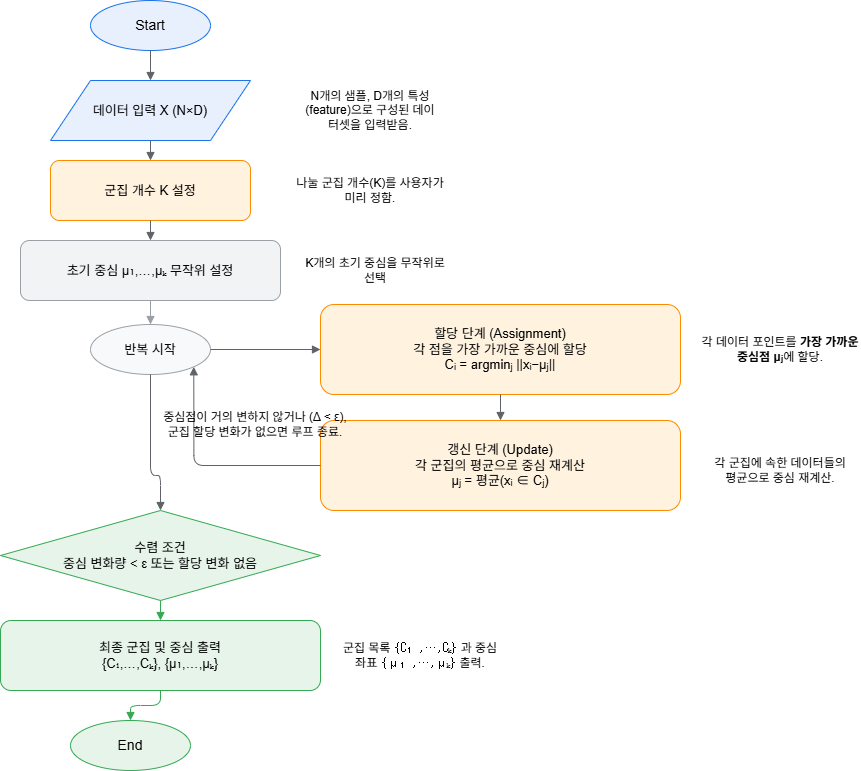

The diagram above was exported from draw.io. Its source (the exported page's mxGraphModel, read from the mxfile embedded in the PNG):
<mxGraphModel dx="1108" dy="1586" grid="1" gridSize="10" guides="1" tooltips="1" connect="1" arrows="1" fold="1" page="1" pageScale="1" pageWidth="1169" pageHeight="827" math="0" shadow="0">
  <root>
    <mxCell id="0" />
    <mxCell id="1" parent="0" />
    <mxCell id="FeAAoWH_4nhMkWtjwAps-25" value="Start" style="ellipse;whiteSpace=wrap;html=1;fontSize=14;strokeColor=#1a73e8;fillColor=#e8f0fe;" vertex="1" parent="1">
      <mxGeometry x="170" y="40" width="120" height="50" as="geometry" />
    </mxCell>
    <mxCell id="FeAAoWH_4nhMkWtjwAps-26" value="데이터 입력 X (N×D)" style="shape=parallelogram;whiteSpace=wrap;html=1;fontSize=13;strokeColor=#1a73e8;fillColor=#e8f0fe;" vertex="1" parent="1">
      <mxGeometry x="130" y="120" width="200" height="60" as="geometry" />
    </mxCell>
    <mxCell id="FeAAoWH_4nhMkWtjwAps-27" value="군집 개수 K 설정" style="rounded=1;whiteSpace=wrap;html=1;fontSize=13;strokeColor=#fb8c00;fillColor=#fff3e0;" vertex="1" parent="1">
      <mxGeometry x="130" y="200" width="200" height="60" as="geometry" />
    </mxCell>
    <mxCell id="FeAAoWH_4nhMkWtjwAps-28" value="초기 중심 μ₁,…,μₖ 무작위 설정" style="rounded=1;whiteSpace=wrap;html=1;fontSize=13;strokeColor=#9aa0a6;fillColor=#f1f3f4;" vertex="1" parent="1">
      <mxGeometry x="100" y="280" width="260" height="60" as="geometry" />
    </mxCell>
    <mxCell id="FeAAoWH_4nhMkWtjwAps-29" value="반복 시작" style="ellipse;whiteSpace=wrap;html=1;fontSize=13;strokeColor=#9aa0a6;fillColor=#f8f9fa;" vertex="1" parent="1">
      <mxGeometry x="170" y="364" width="120" height="50" as="geometry" />
    </mxCell>
    <mxCell id="FeAAoWH_4nhMkWtjwAps-30" value="할당 단계 (Assignment)&#10;각 점을 가장 가까운 중심에 할당&#10;Cᵢ = argminⱼ ||xᵢ−μⱼ||" style="rounded=1;whiteSpace=wrap;html=1;fontSize=13;strokeColor=#fb8c00;fillColor=#fff3e0;" vertex="1" parent="1">
      <mxGeometry x="400" y="344" width="360" height="90" as="geometry" />
    </mxCell>
    <mxCell id="FeAAoWH_4nhMkWtjwAps-31" value="갱신 단계 (Update)&#10;각 군집의 평균으로 중심 재계산&#10;μⱼ = 평균(xᵢ ∈ Cⱼ)" style="rounded=1;whiteSpace=wrap;html=1;fontSize=13;strokeColor=#fb8c00;fillColor=#fff3e0;" vertex="1" parent="1">
      <mxGeometry x="400" y="460" width="360" height="90" as="geometry" />
    </mxCell>
    <mxCell id="FeAAoWH_4nhMkWtjwAps-32" value="수렴 조건&lt;br&gt;중심 변화량 &amp;lt; ε  또는  할당 변화 없음" style="shape=rhombus;whiteSpace=wrap;html=1;fontSize=13;strokeColor=#34a853;fillColor=#e6f4ea;" vertex="1" parent="1">
      <mxGeometry x="80" y="550" width="320" height="90" as="geometry" />
    </mxCell>
    <mxCell id="FeAAoWH_4nhMkWtjwAps-33" value="최종 군집 및 중심 출력&#10;{C₁,…,Cₖ}, {μ₁,…,μₖ}" style="rounded=1;whiteSpace=wrap;html=1;fontSize=13;strokeColor=#34a853;fillColor=#e6f4ea;" vertex="1" parent="1">
      <mxGeometry x="80" y="660" width="320" height="70" as="geometry" />
    </mxCell>
    <mxCell id="FeAAoWH_4nhMkWtjwAps-34" value="End" style="ellipse;whiteSpace=wrap;html=1;fontSize=14;strokeColor=#34a853;fillColor=#e6f4ea;" vertex="1" parent="1">
      <mxGeometry x="150" y="760" width="120" height="50" as="geometry" />
    </mxCell>
    <mxCell id="FeAAoWH_4nhMkWtjwAps-36" style="edgeStyle=orthogonalEdgeStyle;endArrow=block;strokeColor=#5f6368;" edge="1" parent="1" source="FeAAoWH_4nhMkWtjwAps-25" target="FeAAoWH_4nhMkWtjwAps-26">
      <mxGeometry relative="1" as="geometry" />
    </mxCell>
    <mxCell id="FeAAoWH_4nhMkWtjwAps-37" style="edgeStyle=orthogonalEdgeStyle;endArrow=block;strokeColor=#5f6368;" edge="1" parent="1" source="FeAAoWH_4nhMkWtjwAps-26" target="FeAAoWH_4nhMkWtjwAps-27">
      <mxGeometry relative="1" as="geometry" />
    </mxCell>
    <mxCell id="FeAAoWH_4nhMkWtjwAps-38" style="edgeStyle=orthogonalEdgeStyle;endArrow=block;strokeColor=#5f6368;" edge="1" parent="1" source="FeAAoWH_4nhMkWtjwAps-27" target="FeAAoWH_4nhMkWtjwAps-28">
      <mxGeometry relative="1" as="geometry" />
    </mxCell>
    <mxCell id="FeAAoWH_4nhMkWtjwAps-39" style="edgeStyle=orthogonalEdgeStyle;endArrow=block;strokeColor=#9aa0a6;" edge="1" parent="1" source="FeAAoWH_4nhMkWtjwAps-28" target="FeAAoWH_4nhMkWtjwAps-29">
      <mxGeometry relative="1" as="geometry" />
    </mxCell>
    <mxCell id="FeAAoWH_4nhMkWtjwAps-40" style="edgeStyle=orthogonalEdgeStyle;endArrow=block;strokeColor=#5f6368;" edge="1" parent="1" source="FeAAoWH_4nhMkWtjwAps-29" target="FeAAoWH_4nhMkWtjwAps-30">
      <mxGeometry relative="1" as="geometry" />
    </mxCell>
    <mxCell id="FeAAoWH_4nhMkWtjwAps-41" style="edgeStyle=orthogonalEdgeStyle;endArrow=block;strokeColor=#5f6368;" edge="1" parent="1" source="FeAAoWH_4nhMkWtjwAps-30" target="FeAAoWH_4nhMkWtjwAps-31">
      <mxGeometry relative="1" as="geometry" />
    </mxCell>
    <mxCell id="FeAAoWH_4nhMkWtjwAps-42" style="edgeStyle=orthogonalEdgeStyle;endArrow=block;strokeColor=#5f6368;entryX=1;entryY=1;entryDx=0;entryDy=0;" edge="1" parent="1" source="FeAAoWH_4nhMkWtjwAps-31" target="FeAAoWH_4nhMkWtjwAps-29">
      <mxGeometry relative="1" as="geometry" />
    </mxCell>
    <mxCell id="FeAAoWH_4nhMkWtjwAps-44" style="edgeStyle=orthogonalEdgeStyle;endArrow=block;strokeColor=#34a853;" edge="1" parent="1" source="FeAAoWH_4nhMkWtjwAps-32" target="FeAAoWH_4nhMkWtjwAps-33">
      <mxGeometry relative="1" as="geometry" />
    </mxCell>
    <mxCell id="FeAAoWH_4nhMkWtjwAps-45" style="edgeStyle=orthogonalEdgeStyle;endArrow=block;strokeColor=#34a853;" edge="1" parent="1" source="FeAAoWH_4nhMkWtjwAps-33" target="FeAAoWH_4nhMkWtjwAps-34">
      <mxGeometry relative="1" as="geometry" />
    </mxCell>
    <mxCell id="FeAAoWH_4nhMkWtjwAps-46" value="N개의 샘플, D개의 특성(feature)으로 구성된 데이터셋을 입력받음." style="text;html=1;whiteSpace=wrap;strokeColor=none;fillColor=none;align=center;verticalAlign=middle;rounded=0;" vertex="1" parent="1">
      <mxGeometry x="380" y="120" width="140" height="60" as="geometry" />
    </mxCell>
    <mxCell id="FeAAoWH_4nhMkWtjwAps-47" value="나눌 군집 개수(K)를 사용자가 미리 정함." style="text;html=1;whiteSpace=wrap;strokeColor=none;fillColor=none;align=center;verticalAlign=middle;rounded=0;" vertex="1" parent="1">
      <mxGeometry x="370" y="200" width="160" height="60" as="geometry" />
    </mxCell>
    <mxCell id="FeAAoWH_4nhMkWtjwAps-48" value="K개의 초기 중심을 무작위로 선택" style="text;html=1;whiteSpace=wrap;strokeColor=none;fillColor=none;align=center;verticalAlign=middle;rounded=0;" vertex="1" parent="1">
      <mxGeometry x="380" y="295" width="150" height="30" as="geometry" />
    </mxCell>
    <mxCell id="FeAAoWH_4nhMkWtjwAps-54" style="edgeStyle=orthogonalEdgeStyle;endArrow=block;strokeColor=#5f6368;exitX=0.5;exitY=1;exitDx=0;exitDy=0;" edge="1" parent="1" source="FeAAoWH_4nhMkWtjwAps-29" target="FeAAoWH_4nhMkWtjwAps-32">
      <mxGeometry relative="1" as="geometry">
        <mxPoint x="140" y="460" as="sourcePoint" />
        <mxPoint x="120" y="515.0000000000002" as="targetPoint" />
        <Array as="points">
          <mxPoint x="230" y="515" />
          <mxPoint x="240" y="515" />
        </Array>
      </mxGeometry>
    </mxCell>
    <mxCell id="FeAAoWH_4nhMkWtjwAps-55" value="각 데이터 포인트를 &lt;strong data-end=&quot;1006&quot; data-start=&quot;989&quot;&gt;가장 가까운 중심점 μⱼ&lt;/strong&gt;에 할당." style="text;html=1;whiteSpace=wrap;strokeColor=none;fillColor=none;align=center;verticalAlign=middle;rounded=0;" vertex="1" parent="1">
      <mxGeometry x="780" y="374" width="160" height="30" as="geometry" />
    </mxCell>
    <mxCell id="FeAAoWH_4nhMkWtjwAps-56" value="각 군집에 속한 데이터들의 평균으로 중심 재계산." style="text;html=1;whiteSpace=wrap;strokeColor=none;fillColor=none;align=center;verticalAlign=middle;rounded=0;" vertex="1" parent="1">
      <mxGeometry x="790" y="490" width="140" height="40" as="geometry" />
    </mxCell>
    <mxCell id="FeAAoWH_4nhMkWtjwAps-57" value="중심점이 거의 변하지 않거나 (Δ &amp;lt; ε), 군집 할당 변화가 없으면 루프 종료." style="text;html=1;whiteSpace=wrap;strokeColor=none;fillColor=none;align=center;verticalAlign=middle;rounded=0;" vertex="1" parent="1">
      <mxGeometry x="240" y="434" width="190" height="60" as="geometry" />
    </mxCell>
    <mxCell id="FeAAoWH_4nhMkWtjwAps-58" value="군집 목록 &lt;code data-end=&quot;1405&quot; data-start=&quot;1394&quot;&gt;{C₁,…,Cₖ}&lt;/code&gt; 과 중심 좌표 &lt;code data-end=&quot;1425&quot; data-start=&quot;1414&quot;&gt;{μ₁,…,μₖ}&lt;/code&gt; 출력." style="text;html=1;whiteSpace=wrap;strokeColor=none;fillColor=none;align=center;verticalAlign=middle;rounded=0;" vertex="1" parent="1">
      <mxGeometry x="420" y="675" width="160" height="40" as="geometry" />
    </mxCell>
  </root>
</mxGraphModel>